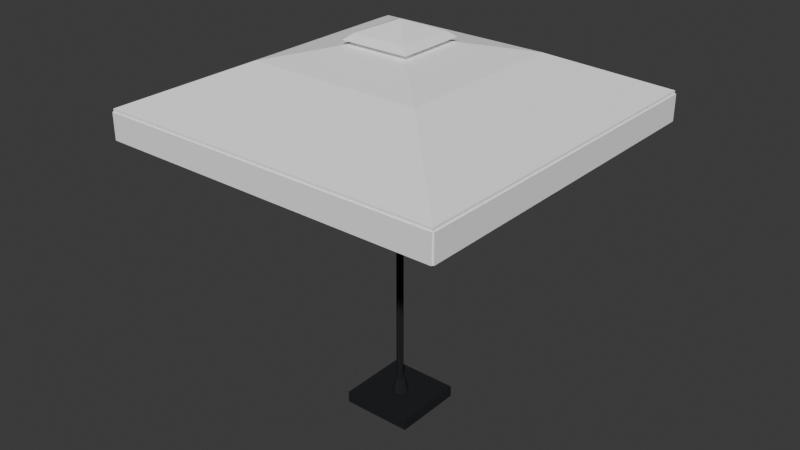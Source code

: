 # Source: umbrella.blend  (saved by Blender 5.2.44; exported with 4.5.12 LTS)
import bpy
from mathutils import Matrix  # noqa: F401  (used for matrix-valued properties, if any)

bpy.ops.wm.read_factory_settings(use_empty=True)
scene = bpy.context.scene
scene.name = 'Scene'

# ---- collections
col_collection = bpy.data.collections.new('Collection'); scene.collection.children.link(col_collection)

# ---- materials (node trees are filled in below, after node groups)
mat_iron = bpy.data.materials.new('iron')
mat_iron.diffuse_color = (0.01681, 0.02029, 0.02315, 1.0)
mat_canvas = bpy.data.materials.new('canvas')
mat_canvas.diffuse_color = (1.0, 1.0, 1.0, 1.0)

# ---- material node trees
mat_iron.use_nodes = True; mat_iron.node_tree.nodes.clear()
_N = mat_iron.node_tree.nodes; _L = mat_iron.node_tree.links
n0 = _N.new('ShaderNodeBsdfPrincipled'); n0.name = 'Principled BSDF'; n0.location = (-200, 100)
n0.inputs[0].default_value = (0.01681, 0.02029, 0.02315, 1.0)
n0.inputs[1].default_value = 0.5
n0.inputs[2].default_value = 0.85
n0.inputs[10].default_value = 0.005
n1 = _N.new('ShaderNodeOutputMaterial'); n1.name = 'Material Output'; n1.location = (200, 100)
_L.new(n0.outputs[0], n1.inputs[0])
n1.is_active_output = True
mat_canvas.use_nodes = True; mat_canvas.node_tree.nodes.clear()
_N = mat_canvas.node_tree.nodes; _L = mat_canvas.node_tree.links
n0 = _N.new('ShaderNodeBsdfPrincipled'); n0.name = 'Principled BSDF'; n0.location = (-200, 100)
n0.inputs[0].default_value = (1.0, 1.0, 1.0, 1.0)
n0.inputs[2].default_value = 0.85
n0.inputs[10].default_value = 0.005
n1 = _N.new('ShaderNodeOutputMaterial'); n1.name = 'Material Output'; n1.location = (200, 100)
_L.new(n0.outputs[0], n1.inputs[0])
n1.is_active_output = True

# ---- world
world_world = bpy.data.worlds.new('World'); scene.world = world_world
world_world.use_nodes = True; world_world.node_tree.nodes.clear()
_N = world_world.node_tree.nodes; _L = world_world.node_tree.links
n0 = _N.new('ShaderNodeOutputWorld'); n0.name = 'World Output'; n0.location = (200, 100)
n1 = _N.new('ShaderNodeBackground'); n1.name = 'Background'; n1.location = (-200, 100)
n1.inputs[0].default_value = (0.05088, 0.05088, 0.05088, 1.0)
_L.new(n1.outputs[0], n0.inputs[0])
n0.is_active_output = True
world_world.color = (0.05088, 0.05088, 0.05088)
world_world.sun_shadow_jitter_overblur = 0.0

# ---- meshes
me_base = bpy.data.meshes.new('base')
me_base.from_pydata([(-0.25, -0.25, 0.0), (0.25, -0.25, 0.0), (0.25, 0.25, 0.0), (-0.25, 0.25, 0.0), (-0.25, -0.25, 0.08), (0.25, -0.25, 0.08), (0.25, 0.25, 0.08), (-0.25, 0.25, 0.08), (0.06, 0.0, 0.08), (0.04243, 0.04243, 0.08), (3.674e-18, 0.06, 0.08), (-0.04243, 0.04243, 0.08), (-0.06, 7.348e-18, 0.08), (-0.04243, -0.04243, 0.08), (-1.102e-17, -0.06, 0.08), (0.04243, -0.04243, 0.08), (0.04, 0.0, 0.18), (0.02828, 0.02828, 0.18), (2.449e-18, 0.04, 0.18), (-0.02828, 0.02828, 0.18), (-0.04, 4.899e-18, 0.18), (-0.02828, -0.02828, 0.18), (-7.348e-18, -0.04, 0.18), (0.02828, -0.02828, 0.18), (0.0, 0.024, 0.08), (-0.01697, 0.01697, 0.08), (-0.024, 1.47e-18, 0.08), (-0.01697, -0.01697, 0.08), (-2.939e-18, -0.024, 0.08), (0.01697, -0.01697, 0.08), (0.024, -4.409e-18, 0.08), (0.01697, 0.01697, 0.08), (0.0, 0.024, 2.66), (-0.01697, 0.01697, 2.66), (-0.024, 1.47e-18, 2.66), (-0.01697, -0.01697, 2.66), (-2.939e-18, -0.024, 2.66), (0.01697, -0.01697, 2.66), (0.024, -4.409e-18, 2.66), (0.01697, 0.01697, 2.66), (-1.2, -1.2, 2.2), (1.2, -1.2, 2.2), (1.2, 1.2, 2.2), (-1.2, 1.2, 2.2), (-0.6, -0.6, 2.47), (0.6, -0.6, 2.47), (0.6, 0.6, 2.47), (-0.6, 0.6, 2.47), (0.0, 0.0, 2.6), (-1.2, -1.2, 2.17), (1.2, -1.2, 2.17), (1.2, 1.2, 2.17), (-1.2, 1.2, 2.17), (-0.6, -0.6, 2.44), (0.6, -0.6, 2.44), (0.6, 0.6, 2.44), (-0.6, 0.6, 2.44), (0.0, 0.0, 2.57), (-0.192, -0.192, 2.62), (0.192, -0.192, 2.62), (0.192, 0.192, 2.62), (-0.192, 0.192, 2.62), (-0.24, -0.24, 2.58), (0.24, -0.24, 2.58), (0.24, 0.24, 2.58), (-0.24, 0.24, 2.58), (0.0, 0.0, 2.7), (-1.2, -1.2, 2.0), (1.2, -1.2, 2.0), (1.2, -1.21, 2.0), (-1.2, -1.21, 2.0), (-1.2, -1.2, 2.18), (1.2, -1.2, 2.18), (1.2, -1.21, 2.18), (-1.2, -1.21, 2.18), (1.2, -1.2, 2.0), (1.2, 1.2, 2.0), (1.21, 1.2, 2.0), (1.21, -1.2, 2.0), (1.2, -1.2, 2.18), (1.2, 1.2, 2.18), (1.21, 1.2, 2.18), (1.21, -1.2, 2.18), (1.2, 1.2, 2.0), (-1.2, 1.2, 2.0), (-1.2, 1.21, 2.0), (1.2, 1.21, 2.0), (1.2, 1.2, 2.18), (-1.2, 1.2, 2.18), (-1.2, 1.21, 2.18), (1.2, 1.21, 2.18), (-1.2, 1.2, 2.0), (-1.2, -1.2, 2.0), (-1.21, -1.2, 2.0), (-1.21, 1.2, 2.0), (-1.2, 1.2, 2.18), (-1.2, -1.2, 2.18), (-1.21, -1.2, 2.18), (-1.21, 1.2, 2.18), (-0.007778, 0.007778, 1.78), (-0.001767, -0.001767, 1.769), (0.007778, -0.007778, 1.78), (0.001767, 0.001767, 1.791), (-1.16, -1.144, 2.16), (-1.154, -1.154, 2.149), (-1.144, -1.16, 2.16), (-1.15, -1.15, 2.171), (-0.007778, -0.007778, 1.78), (0.001767, -0.001767, 1.769), (0.007778, 0.007778, 1.78), (-0.001767, 0.001767, 1.791), (1.144, -1.16, 2.16), (1.154, -1.154, 2.149), (1.16, -1.144, 2.16), (1.15, -1.15, 2.171), (0.007778, -0.007778, 1.78), (0.001767, 0.001767, 1.769), (-0.007778, 0.007778, 1.78), (-0.001767, -0.001767, 1.791), (1.16, 1.144, 2.16), (1.154, 1.154, 2.149), (1.144, 1.16, 2.16), (1.15, 1.15, 2.171), (0.007778, 0.007778, 1.78), (-0.001767, 0.001767, 1.769), (-0.007778, -0.007778, 1.78), (0.001767, -0.001767, 1.791), (-1.144, 1.16, 2.16), (-1.154, 1.154, 2.149), (-1.16, 1.144, 2.16), (-1.15, 1.15, 2.171)], [], [(0, 3, 2, 1), (4, 5, 6, 7), (0, 1, 5, 4), (1, 2, 6, 5), (2, 3, 7, 6), (3, 0, 4, 7), (8, 9, 17, 16), (9, 10, 18, 17), (10, 11, 19, 18), (11, 12, 20, 19), (12, 13, 21, 20), (13, 14, 22, 21), (14, 15, 23, 22), (15, 8, 16, 23), (15, 14, 13, 12, 11, 10, 9, 8), (16, 17, 18, 19, 20, 21, 22, 23), (24, 31, 30, 29, 28, 27, 26, 25), (32, 33, 34, 35, 36, 37, 38, 39), (24, 25, 33, 32), (25, 26, 34, 33), (26, 27, 35, 34), (27, 28, 36, 35), (28, 29, 37, 36), (29, 30, 38, 37), (30, 31, 39, 38), (31, 24, 32, 39), (40, 41, 45, 44), (44, 45, 48), (49, 53, 54, 50), (53, 57, 54), (40, 49, 50, 41), (41, 42, 46, 45), (45, 46, 48), (50, 54, 55, 51), (54, 57, 55), (41, 50, 51, 42), (42, 43, 47, 46), (46, 47, 48), (51, 55, 56, 52), (55, 57, 56), (42, 51, 52, 43), (43, 40, 44, 47), (47, 44, 48), (52, 56, 53, 49), (56, 57, 53), (43, 52, 49, 40), (62, 65, 64, 63), (62, 63, 59, 58), (63, 64, 60, 59), (64, 65, 61, 60), (65, 62, 58, 61), (58, 59, 66), (59, 60, 66), (60, 61, 66), (61, 58, 66), (67, 68, 69, 70), (71, 74, 73, 72), (67, 71, 72, 68), (68, 72, 73, 69), (69, 73, 74, 70), (70, 74, 71, 67), (75, 76, 77, 78), (79, 82, 81, 80), (75, 79, 80, 76), (76, 80, 81, 77), (77, 81, 82, 78), (78, 82, 79, 75), (83, 84, 85, 86), (87, 90, 89, 88), (83, 87, 88, 84), (84, 88, 89, 85), (85, 89, 90, 86), (86, 90, 87, 83), (91, 92, 93, 94), (95, 98, 97, 96), (91, 95, 96, 92), (92, 96, 97, 93), (93, 97, 98, 94), (94, 98, 95, 91), (99, 102, 101, 100), (103, 104, 105, 106), (99, 100, 104, 103), (100, 101, 105, 104), (101, 102, 106, 105), (102, 99, 103, 106), (107, 110, 109, 108), (111, 112, 113, 114), (107, 108, 112, 111), (108, 109, 113, 112), (109, 110, 114, 113), (110, 107, 111, 114), (115, 118, 117, 116), (119, 120, 121, 122), (115, 116, 120, 119), (116, 117, 121, 120), (117, 118, 122, 121), (118, 115, 119, 122), (123, 126, 125, 124), (127, 128, 129, 130), (123, 124, 128, 127), (124, 125, 129, 128), (125, 126, 130, 129), (126, 123, 127, 130)])
me_base.polygons.foreach_set('material_index', [0, 0, 0, 0, 0, 0, 0, 0, 0, 0, 0, 0, 0, 0, 0, 0, 0, 0, 0, 0, 0, 0, 0, 0, 0, 0, 1, 1, 1, 1, 1, 1, 1, 1, 1, 1, 1, 1, 1, 1, 1, 1, 1, 1, 1, 1, 1, 1, 1, 1, 1, 1, 1, 1, 1, 1, 1, 1, 1, 1, 1, 1, 1, 1, 1, 1, 1, 1, 1, 1, 1, 1, 1, 1, 1, 1, 1, 1, 1, 0, 0, 0, 0, 0, 0, 0, 0, 0, 0, 0, 0, 0, 0, 0, 0, 0, 0, 0, 0, 0, 0, 0, 0])
me_base.materials.append(mat_iron)
me_base.materials.append(mat_canvas)
me_base.update()

# ---- objects
ob_umbrella = bpy.data.objects.new('umbrella', me_base)

# ---- transforms, parenting, visibility, modifiers, constraints
ob_umbrella.location = (0.0, 0.0, 0.0)

# ---- collection membership
col_collection.objects.link(ob_umbrella)

# ---- scene / render settings (as saved in the file)
scene.frame_start = 1; scene.frame_end = 250; scene.frame_set(1)
scene.render.engine = 'BLENDER_EEVEE_NEXT'
scene.render.bake_bias = 0.0
scene.render.bake_samples = 0
scene.render.compositor_device = 'GPU'
scene.eevee.use_volume_custom_range = False
scene.eevee.fast_gi_thickness_near = 0.1
scene.eevee.fast_gi_thickness_far = 0.0
scene.eevee.ray_tracing_options.screen_trace_thickness = 0.1
bpy.context.view_layer.update()

# ---- added for rendering (the .blend has no active camera and no usable light): camera, sun
cam_auto = bpy.data.cameras.new('AutoCamera')
cam_auto.lens = 50.0
cam_auto.sensor_width = 36.0
cam_auto.clip_end = 1000.0
ob_auto_camera = bpy.data.objects.new('AutoCamera', cam_auto)
scene.collection.objects.link(ob_auto_camera)
ob_auto_camera.location = (4.03244, -4.83892, 4.57595)
ob_auto_camera.rotation_euler = (1.09748, -7.21219e-08, 0.694738)
scene.camera = ob_auto_camera
light_auto_sun = bpy.data.lights.new('AutoSun', 'SUN')
light_auto_sun.energy = 3.0
light_auto_sun.angle = 0.0523599
ob_auto_sun = bpy.data.objects.new('AutoSun', light_auto_sun)
scene.collection.objects.link(ob_auto_sun)
ob_auto_sun.rotation_euler = (0.872665, 0.174533, 0.523599)
bpy.context.view_layer.update()
